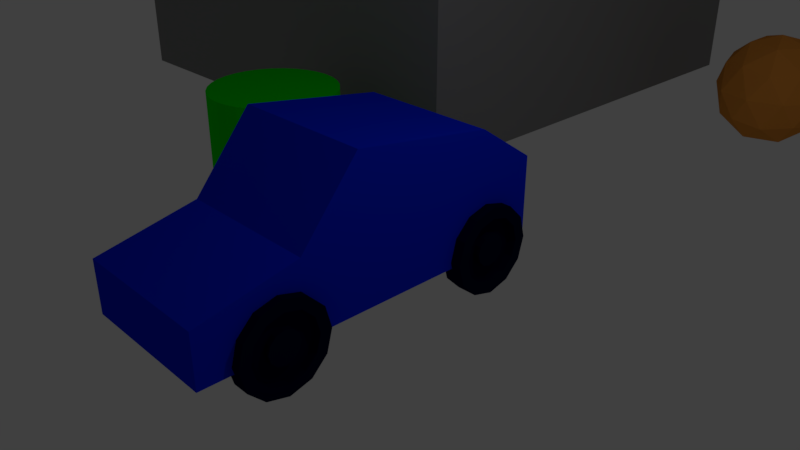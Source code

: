 # Source: Carforexport.blend  (saved by Blender 2.78.0; exported with 4.5.12 LTS)
import bpy
from mathutils import Matrix  # noqa: F401  (used for matrix-valued properties, if any)

bpy.ops.wm.read_factory_settings(use_empty=True)
scene = bpy.context.scene
scene.name = 'Scene'

# ---- collections
col_collection_1 = bpy.data.collections.new('Collection 1'); scene.collection.children.link(col_collection_1)

# ---- materials (node trees are filled in below, after node groups)
mat_building = bpy.data.materials.new('Building')
mat_building.alpha_threshold = 0.0
mat_building.use_transparent_shadow = False
mat_building.diffuse_color = (0.2321, 0.2321, 0.2321, 1.0)
mat_building.roughness = 0.5
mat_ico = bpy.data.materials.new('Ico')
mat_ico.alpha_threshold = 0.0
mat_ico.use_transparent_shadow = False
mat_ico.diffuse_color = (0.8, 0.2978, 0.04875, 1.0)
mat_ico.roughness = 0.5
mat_tree = bpy.data.materials.new('Tree')
mat_tree.alpha_threshold = 0.0
mat_tree.use_transparent_shadow = False
mat_tree.diffuse_color = (0.00133, 0.8, 0.0, 1.0)
mat_tree.roughness = 0.5
mat_bluecar = bpy.data.materials.new('BlueCAr')
mat_bluecar.alpha_threshold = 0.0
mat_bluecar.use_transparent_shadow = False
mat_bluecar.diffuse_color = (0.0, 0.01888, 0.8, 1.0)
mat_bluecar.roughness = 0.5
mat_bluecar.line_color = (0.0, 0.0, 0.0, 1.0)
mat_tyres = bpy.data.materials.new('Tyres')
mat_tyres.alpha_threshold = 0.0
mat_tyres.use_transparent_shadow = False
mat_tyres.diffuse_color = (0.0, 0.002149, 0.02489, 1.0)
mat_tyres.roughness = 0.5
mat_tyres.line_color = (0.0, 0.0, 0.0, 1.0)

# ---- material node trees

# ---- world
world_world = bpy.data.worlds.new('World'); scene.world = world_world
world_world.color = (0.05088, 0.05088, 0.05088)
world_world.use_sun_shadow = False
world_world.sun_shadow_jitter_overblur = 0.0
world_world.cycles.sampling_method = 'MANUAL'

# ---- cameras
cam_camera = bpy.data.cameras.new('Camera')
cam_camera.clip_end = 100.0
cam_camera.lens = 35.0
cam_camera.sensor_width = 32.0
cam_camera.sensor_height = 18.0
cam_camera.ortho_scale = 7.314
cam_camera.dof.focus_distance = 0.0
cam_camera.dof.aperture_fstop = 128.0

# ---- lights
light_lamp = bpy.data.lights.new('Lamp', 'POINT')
light_lamp.transmission_factor = 0.0
light_lamp.cutoff_distance = 30.0
light_lamp.energy = 100.0
light_lamp.shadow_buffer_clip_start = 1.001
light_lamp.shadow_soft_size = 0.1
light_lamp.shadow_maximum_resolution = 0.006
light_lamp.use_absolute_resolution = True

# ---- meshes
me_cube_001 = bpy.data.meshes.new('Cube.001')
me_cube_001.from_pydata([(-1.0, -1.0, -1.0), (-1.0, -1.0, 1.0), (-1.0, 1.0, -1.0), (-1.0, 1.0, 1.0), (1.0, -1.0, -1.0), (1.0, -1.0, 1.0), (1.0, 1.0, -1.0), (1.0, 1.0, 1.0)], [], [(0, 1, 3, 2), (2, 3, 7, 6), (6, 7, 5, 4), (4, 5, 1, 0), (2, 6, 4, 0), (7, 3, 1, 5)])
me_cube_001.materials.append(mat_building)
me_cube_001.use_remesh_preserve_volume = False
me_cube_001.use_remesh_preserve_attributes = False
me_cube_001.use_mirror_vertex_groups = False
me_cube_001.update()
me_icosphere = bpy.data.meshes.new('Icosphere')
me_icosphere.from_pydata([(0.0, 0.0, -1.0), (0.7236, -0.5257, -0.4472), (-0.2764, -0.8506, -0.4472), (-0.8944, 0.0, -0.4472), (-0.2764, 0.8506, -0.4472), (0.7236, 0.5257, -0.4472), (0.2764, -0.8506, 0.4472), (-0.7236, -0.5257, 0.4472), (-0.7236, 0.5257, 0.4472), (0.2764, 0.8506, 0.4472), (0.8944, 0.0, 0.4472), (0.0, 0.0, 1.0), (-0.1625, -0.5, -0.8507), (0.4253, -0.309, -0.8507), (0.2629, -0.809, -0.5257), (0.8506, 0.0, -0.5257), (0.4253, 0.309, -0.8507), (-0.5257, 0.0, -0.8507), (-0.6882, -0.5, -0.5257), (-0.1625, 0.5, -0.8507), (-0.6882, 0.5, -0.5257), (0.2629, 0.809, -0.5257), (0.9511, -0.309, 0.0), (0.9511, 0.309, 0.0), (0.0, -1.0, 0.0), (0.5878, -0.809, 0.0), (-0.9511, -0.309, 0.0), (-0.5878, -0.809, 0.0), (-0.5878, 0.809, 0.0), (-0.9511, 0.309, 0.0), (0.5878, 0.809, 0.0), (0.0, 1.0, 0.0), (0.6882, -0.5, 0.5257), (-0.2629, -0.809, 0.5257), (-0.8506, 0.0, 0.5257), (-0.2629, 0.809, 0.5257), (0.6882, 0.5, 0.5257), (0.1625, -0.5, 0.8507), (0.5257, 0.0, 0.8507), (-0.4253, -0.309, 0.8507), (-0.4253, 0.309, 0.8507), (0.1625, 0.5, 0.8507)], [], [(0, 13, 12), (1, 13, 15), (0, 12, 17), (0, 17, 19), (0, 19, 16), (1, 15, 22), (2, 14, 24), (3, 18, 26), (4, 20, 28), (5, 21, 30), (1, 22, 25), (2, 24, 27), (3, 26, 29), (4, 28, 31), (5, 30, 23), (6, 32, 37), (7, 33, 39), (8, 34, 40), (9, 35, 41), (10, 36, 38), (38, 41, 11), (38, 36, 41), (36, 9, 41), (41, 40, 11), (41, 35, 40), (35, 8, 40), (40, 39, 11), (40, 34, 39), (34, 7, 39), (39, 37, 11), (39, 33, 37), (33, 6, 37), (37, 38, 11), (37, 32, 38), (32, 10, 38), (23, 36, 10), (23, 30, 36), (30, 9, 36), (31, 35, 9), (31, 28, 35), (28, 8, 35), (29, 34, 8), (29, 26, 34), (26, 7, 34), (27, 33, 7), (27, 24, 33), (24, 6, 33), (25, 32, 6), (25, 22, 32), (22, 10, 32), (30, 31, 9), (30, 21, 31), (21, 4, 31), (28, 29, 8), (28, 20, 29), (20, 3, 29), (26, 27, 7), (26, 18, 27), (18, 2, 27), (24, 25, 6), (24, 14, 25), (14, 1, 25), (22, 23, 10), (22, 15, 23), (15, 5, 23), (16, 21, 5), (16, 19, 21), (19, 4, 21), (19, 20, 4), (19, 17, 20), (17, 3, 20), (17, 18, 3), (17, 12, 18), (12, 2, 18), (15, 16, 5), (15, 13, 16), (13, 0, 16), (12, 14, 2), (12, 13, 14), (13, 1, 14)])
me_icosphere.materials.append(mat_ico)
me_icosphere.use_remesh_preserve_volume = False
me_icosphere.use_remesh_preserve_attributes = False
me_icosphere.use_mirror_vertex_groups = False
me_icosphere.update()
me_cylinder = bpy.data.meshes.new('Cylinder')
me_cylinder.from_pydata([(0.0, 1.0, -1.0), (0.0, 1.0, 1.0), (0.1951, 0.9808, -1.0), (0.1951, 0.9808, 1.0), (0.3827, 0.9239, -1.0), (0.3827, 0.9239, 1.0), (0.5556, 0.8315, -1.0), (0.5556, 0.8315, 1.0), (0.7071, 0.7071, -1.0), (0.7071, 0.7071, 1.0), (0.8315, 0.5556, -1.0), (0.8315, 0.5556, 1.0), (0.9239, 0.3827, -1.0), (0.9239, 0.3827, 1.0), (0.9808, 0.1951, -1.0), (0.9808, 0.1951, 1.0), (1.0, 7.55e-08, -1.0), (1.0, 7.55e-08, 1.0), (0.9808, -0.1951, -1.0), (0.9808, -0.1951, 1.0), (0.9239, -0.3827, -1.0), (0.9239, -0.3827, 1.0), (0.8315, -0.5556, -1.0), (0.8315, -0.5556, 1.0), (0.7071, -0.7071, -1.0), (0.7071, -0.7071, 1.0), (0.5556, -0.8315, -1.0), (0.5556, -0.8315, 1.0), (0.3827, -0.9239, -1.0), (0.3827, -0.9239, 1.0), (0.1951, -0.9808, -1.0), (0.1951, -0.9808, 1.0), (-3.258e-07, -1.0, -1.0), (-3.258e-07, -1.0, 1.0), (-0.1951, -0.9808, -1.0), (-0.1951, -0.9808, 1.0), (-0.3827, -0.9239, -1.0), (-0.3827, -0.9239, 1.0), (-0.5556, -0.8315, -1.0), (-0.5556, -0.8315, 1.0), (-0.7071, -0.7071, -1.0), (-0.7071, -0.7071, 1.0), (-0.8315, -0.5556, -1.0), (-0.8315, -0.5556, 1.0), (-0.9239, -0.3827, -1.0), (-0.9239, -0.3827, 1.0), (-0.9808, -0.1951, -1.0), (-0.9808, -0.1951, 1.0), (-1.0, 9.656e-07, -1.0), (-1.0, 9.656e-07, 1.0), (-0.9808, 0.1951, -1.0), (-0.9808, 0.1951, 1.0), (-0.9239, 0.3827, -1.0), (-0.9239, 0.3827, 1.0), (-0.8315, 0.5556, -1.0), (-0.8315, 0.5556, 1.0), (-0.7071, 0.7071, -1.0), (-0.7071, 0.7071, 1.0), (-0.5556, 0.8315, -1.0), (-0.5556, 0.8315, 1.0), (-0.3827, 0.9239, -1.0), (-0.3827, 0.9239, 1.0), (-0.1951, 0.9808, -1.0), (-0.1951, 0.9808, 1.0)], [], [(0, 1, 3, 2), (2, 3, 5, 4), (4, 5, 7, 6), (6, 7, 9, 8), (8, 9, 11, 10), (10, 11, 13, 12), (12, 13, 15, 14), (14, 15, 17, 16), (16, 17, 19, 18), (18, 19, 21, 20), (20, 21, 23, 22), (22, 23, 25, 24), (24, 25, 27, 26), (26, 27, 29, 28), (28, 29, 31, 30), (30, 31, 33, 32), (32, 33, 35, 34), (34, 35, 37, 36), (36, 37, 39, 38), (38, 39, 41, 40), (40, 41, 43, 42), (42, 43, 45, 44), (44, 45, 47, 46), (46, 47, 49, 48), (48, 49, 51, 50), (50, 51, 53, 52), (52, 53, 55, 54), (54, 55, 57, 56), (56, 57, 59, 58), (58, 59, 61, 60), (3, 1, 63, 61, 59, 57, 55, 53, 51, 49, 47, 45, 43, 41, 39, 37, 35, 33, 31, 29, 27, 25, 23, 21, 19, 17, 15, 13, 11, 9, 7, 5), (60, 61, 63, 62), (62, 63, 1, 0), (0, 2, 4, 6, 8, 10, 12, 14, 16, 18, 20, 22, 24, 26, 28, 30, 32, 34, 36, 38, 40, 42, 44, 46, 48, 50, 52, 54, 56, 58, 60, 62)])
me_cylinder.materials.append(mat_tree)
me_cylinder.use_remesh_preserve_volume = False
me_cylinder.use_remesh_preserve_attributes = False
me_cylinder.use_mirror_vertex_groups = False
me_cylinder.update()
me_cube = bpy.data.meshes.new('Cube')
me_cube.from_pydata([(1.0, -1.0, -1.0), (1.0, -1.0, 1.0), (-1.0, -1.0, 1.0), (-1.0, -1.0, -1.0), (1.0, 0.7069, -1.0), (1.0, 1.0, 1.0), (-1.0, 1.0, 1.0), (-1.0, 0.7069, -1.0), (1.0, -1.0, 1.811), (-1.0, -1.0, 1.811), (1.0, 0.01535, 1.811), (-1.0, 0.01535, 1.811), (1.0, -1.0, 3.167), (-1.0, -1.0, 3.167), (1.0, -0.2802, 3.167), (-1.0, -0.2802, 3.167), (1.0, -1.0, -1.849), (-1.0, -1.0, -1.849), (1.0, 0.1379, -1.849), (-1.0, 0.1379, -1.849)], [], [(0, 1, 2, 3), (4, 7, 6, 5), (0, 4, 5, 1), (1, 5, 10, 8), (2, 6, 7, 3), (4, 0, 16, 18), (10, 11, 15, 14), (2, 1, 8, 9), (5, 6, 11, 10), (6, 2, 9, 11), (12, 14, 15, 13), (8, 10, 14, 12), (11, 9, 13, 15), (9, 8, 12, 13), (18, 16, 17, 19), (7, 4, 18, 19), (3, 7, 19, 17), (0, 3, 17, 16)])
me_cube.materials.append(mat_bluecar)
me_cube.use_remesh_preserve_volume = False
me_cube.use_remesh_preserve_attributes = False
me_cube.use_mirror_vertex_groups = False
me_cube.update()
me_rear_wheel = bpy.data.meshes.new('Rear Wheel')
me_rear_wheel.from_pydata([(1.192e-07, 7.927e-08, -0.611), (1.192e-07, 0.3055, -0.5291), (1.192e-07, 0.5291, -0.3055), (1.192e-07, 0.611, -3.38e-07), (1.192e-07, 0.5291, 0.3055), (1.192e-07, 0.3055, 0.5291), (1.192e-07, 3.38e-07, 0.611), (1.192e-07, -0.3055, 0.5291), (1.192e-07, -0.5291, 0.3055), (1.192e-07, -0.611, 3.38e-07), (1.192e-07, -0.5291, -0.3055), (1.192e-07, -0.3055, -0.5291), (0.2329, 0.2252, -0.39), (0.2329, 1.65e-07, -0.4504), (0.2329, 0.39, -0.2252), (0.2329, 0.4504, -3.118e-07), (0.2329, 0.39, 0.2252), (0.2329, 0.2252, 0.39), (0.2329, 3.118e-07, 0.4504), (0.2329, -0.2252, 0.39), (0.2329, -0.39, 0.2252), (0.2329, -0.4504, 3.118e-07), (0.2329, -0.39, -0.2252), (0.2329, -0.2252, -0.39), (0.2329, 0.3055, -0.5291), (0.2329, 7.927e-08, -0.611), (0.2329, 0.5291, -0.3055), (0.2329, 0.611, -3.38e-07), (0.2329, 0.5291, 0.3055), (0.2329, 0.3055, 0.5291), (0.2329, 3.38e-07, 0.611), (0.2329, -0.3055, 0.5291), (0.2329, -0.5291, 0.3055), (0.2329, -0.611, 3.38e-07), (0.2329, -0.5291, -0.3055), (0.2329, -0.3055, -0.5291), (0.1279, 0.1112, -0.1926), (0.1279, 3.214e-07, -0.2224), (0.1279, 0.1926, -0.1112), (0.1279, 0.2224, -2.746e-07), (0.1279, 0.1926, 0.1112), (0.1279, 0.1112, 0.1926), (0.1279, 2.746e-07, 0.2224), (0.1279, -0.1112, 0.1926), (0.1279, -0.1926, 0.1112), (0.1279, -0.2224, 3.623e-08), (0.1279, -0.1926, -0.1112), (0.1279, -0.1112, -0.1926), (0.1279, 0.2252, -0.39), (0.1279, 1.65e-07, -0.4504), (0.1279, 0.39, -0.2252), (0.1279, 0.4504, -3.118e-07), (0.1279, 0.39, 0.2252), (0.1279, 0.2252, 0.39), (0.1279, 3.118e-07, 0.4504), (0.1279, -0.2252, 0.39), (0.1279, -0.39, 0.2252), (0.1279, -0.4504, 3.118e-07), (0.1279, -0.39, -0.2252), (0.1279, -0.2252, -0.39), (0.2054, 0.1112, -0.1926), (0.2054, 3.214e-07, -0.2224), (0.2054, 0.1926, -0.1112), (0.2054, 0.2224, -2.746e-07), (0.2054, 0.1926, 0.1112), (0.2054, 0.1112, 0.1926), (0.2054, 2.746e-07, 0.2224), (0.2054, -0.1112, 0.1926), (0.2054, -0.1926, 0.1112), (0.2054, -0.2224, 3.623e-08), (0.2054, -0.1926, -0.1112), (0.2054, -0.1112, -0.1926)], [], [(1, 0, 11, 10, 9, 8, 7, 6, 5, 4, 3, 2), (17, 18, 54, 53), (7, 8, 32, 31), (4, 5, 29, 28), (11, 0, 25, 35), (1, 2, 26, 24), (8, 9, 33, 32), (5, 6, 30, 29), (2, 3, 27, 26), (9, 10, 34, 33), (6, 7, 31, 30), (3, 4, 28, 27), (10, 11, 35, 34), (0, 1, 24, 25), (12, 13, 25, 24), (14, 12, 24, 26), (15, 14, 26, 27), (16, 15, 27, 28), (17, 16, 28, 29), (18, 17, 29, 30), (19, 18, 30, 31), (20, 19, 31, 32), (21, 20, 32, 33), (22, 21, 33, 34), (23, 22, 34, 35), (13, 23, 35, 25), (44, 45, 69, 68), (14, 15, 51, 50), (21, 22, 58, 57), (18, 19, 55, 54), (15, 16, 52, 51), (22, 23, 59, 58), (13, 12, 48, 49), (19, 20, 56, 55), (16, 17, 53, 52), (23, 13, 49, 59), (12, 14, 50, 48), (20, 21, 57, 56), (36, 37, 49, 48), (38, 36, 48, 50), (39, 38, 50, 51), (40, 39, 51, 52), (41, 40, 52, 53), (42, 41, 53, 54), (43, 42, 54, 55), (44, 43, 55, 56), (45, 44, 56, 57), (46, 45, 57, 58), (47, 46, 58, 59), (37, 47, 59, 49), (60, 62, 63, 64, 65, 66, 67, 68, 69, 70, 71, 61), (41, 42, 66, 65), (38, 39, 63, 62), (45, 46, 70, 69), (42, 43, 67, 66), (39, 40, 64, 63), (46, 47, 71, 70), (37, 36, 60, 61), (43, 44, 68, 67), (40, 41, 65, 64), (47, 37, 61, 71), (36, 38, 62, 60)])
me_rear_wheel.materials.append(mat_tyres)
me_rear_wheel.use_remesh_preserve_volume = False
me_rear_wheel.use_remesh_preserve_attributes = False
me_rear_wheel.use_mirror_vertex_groups = False
me_rear_wheel.update()
me_front_wheel = bpy.data.meshes.new('Front Wheel')
me_front_wheel.from_pydata([(1.192e-07, -3.994e-08, -0.611), (1.192e-07, 0.3055, -0.5291), (1.192e-07, 0.5291, -0.3055), (1.192e-07, 0.611, -3.38e-07), (1.192e-07, 0.5291, 0.3055), (1.192e-07, 0.3055, 0.5291), (1.192e-07, 2.188e-07, 0.611), (1.192e-07, -0.3055, 0.5291), (1.192e-07, -0.5291, 0.3055), (1.192e-07, -0.611, 3.38e-07), (1.192e-07, -0.5291, -0.3055), (1.192e-07, -0.3055, -0.5291), (0.2329, 0.2252, -0.39), (0.2329, 4.584e-08, -0.4504), (0.2329, 0.39, -0.2252), (0.2329, 0.4504, -3.118e-07), (0.2329, 0.39, 0.2252), (0.2329, 0.2252, 0.39), (0.2329, 1.926e-07, 0.4504), (0.2329, -0.2252, 0.39), (0.2329, -0.39, 0.2252), (0.2329, -0.4504, 3.118e-07), (0.2329, -0.39, -0.2252), (0.2329, -0.2252, -0.39), (0.2329, 0.3055, -0.5291), (0.2329, -3.994e-08, -0.611), (0.2329, 0.5291, -0.3055), (0.2329, 0.611, -3.38e-07), (0.2329, 0.5291, 0.3055), (0.2329, 0.3055, 0.5291), (0.2329, 2.188e-07, 0.611), (0.2329, -0.3055, 0.5291), (0.2329, -0.5291, 0.3055), (0.2329, -0.611, 3.38e-07), (0.2329, -0.5291, -0.3055), (0.2329, -0.3055, -0.5291), (0.1279, 0.1112, -0.1926), (0.1279, 2.022e-07, -0.2224), (0.1279, 0.1926, -0.1112), (0.1279, 0.2224, -2.746e-07), (0.1279, 0.1926, 0.1112), (0.1279, 0.1112, 0.1926), (0.1279, 1.554e-07, 0.2224), (0.1279, -0.1112, 0.1926), (0.1279, -0.1926, 0.1112), (0.1279, -0.2224, 3.623e-08), (0.1279, -0.1926, -0.1112), (0.1279, -0.1112, -0.1926), (0.1279, 0.2252, -0.39), (0.1279, 4.584e-08, -0.4504), (0.1279, 0.39, -0.2252), (0.1279, 0.4504, -3.118e-07), (0.1279, 0.39, 0.2252), (0.1279, 0.2252, 0.39), (0.1279, 1.926e-07, 0.4504), (0.1279, -0.2252, 0.39), (0.1279, -0.39, 0.2252), (0.1279, -0.4504, 3.118e-07), (0.1279, -0.39, -0.2252), (0.1279, -0.2252, -0.39), (0.2054, 0.1112, -0.1926), (0.2054, 2.022e-07, -0.2224), (0.2054, 0.1926, -0.1112), (0.2054, 0.2224, -2.746e-07), (0.2054, 0.1926, 0.1112), (0.2054, 0.1112, 0.1926), (0.2054, 1.554e-07, 0.2224), (0.2054, -0.1112, 0.1926), (0.2054, -0.1926, 0.1112), (0.2054, -0.2224, 3.623e-08), (0.2054, -0.1926, -0.1112), (0.2054, -0.1112, -0.1926)], [], [(1, 0, 11, 10, 9, 8, 7, 6, 5, 4, 3, 2), (17, 18, 54, 53), (7, 8, 32, 31), (4, 5, 29, 28), (11, 0, 25, 35), (1, 2, 26, 24), (8, 9, 33, 32), (5, 6, 30, 29), (2, 3, 27, 26), (9, 10, 34, 33), (6, 7, 31, 30), (3, 4, 28, 27), (10, 11, 35, 34), (0, 1, 24, 25), (12, 13, 25, 24), (14, 12, 24, 26), (15, 14, 26, 27), (16, 15, 27, 28), (17, 16, 28, 29), (18, 17, 29, 30), (19, 18, 30, 31), (20, 19, 31, 32), (21, 20, 32, 33), (22, 21, 33, 34), (23, 22, 34, 35), (13, 23, 35, 25), (44, 45, 69, 68), (14, 15, 51, 50), (21, 22, 58, 57), (18, 19, 55, 54), (15, 16, 52, 51), (22, 23, 59, 58), (13, 12, 48, 49), (19, 20, 56, 55), (16, 17, 53, 52), (23, 13, 49, 59), (12, 14, 50, 48), (20, 21, 57, 56), (36, 37, 49, 48), (38, 36, 48, 50), (39, 38, 50, 51), (40, 39, 51, 52), (41, 40, 52, 53), (42, 41, 53, 54), (43, 42, 54, 55), (44, 43, 55, 56), (45, 44, 56, 57), (46, 45, 57, 58), (47, 46, 58, 59), (37, 47, 59, 49), (60, 62, 63, 64, 65, 66, 67, 68, 69, 70, 71, 61), (41, 42, 66, 65), (38, 39, 63, 62), (45, 46, 70, 69), (42, 43, 67, 66), (39, 40, 64, 63), (46, 47, 71, 70), (37, 36, 60, 61), (43, 44, 68, 67), (40, 41, 65, 64), (47, 37, 61, 71), (36, 38, 62, 60)])
me_front_wheel.materials.append(mat_tyres)
me_front_wheel.use_remesh_preserve_volume = False
me_front_wheel.use_remesh_preserve_attributes = False
me_front_wheel.use_mirror_vertex_groups = False
me_front_wheel.update()

# ---- objects
ob_cube = bpy.data.objects.new('Cube', me_cube_001)
ob_icosphere = bpy.data.objects.new('Icosphere', me_icosphere)
ob_cylinder = bpy.data.objects.new('Cylinder', me_cylinder)
ob_car = bpy.data.objects.new('Car', me_cube)
ob_rear_wheel = bpy.data.objects.new('Rear Wheel', me_rear_wheel)
ob_front_wheel = bpy.data.objects.new('Front Wheel', me_front_wheel)
ob_lamp = bpy.data.objects.new('Lamp', light_lamp)
ob_camera = bpy.data.objects.new('Camera', cam_camera)

# ---- transforms, parenting, visibility, modifiers, constraints
ob_cube.location = (-5.551, 6.774, 4.235)
ob_cube.scale = (4.202, 4.202, 4.202)
ob_cube.lineart.crease_threshold = 0.0
ob_icosphere.location = (0.8796, 9.135, 0.4161)
ob_icosphere.lineart.crease_threshold = 0.0
ob_cylinder.location = (-3.025, 0.7886, 0.3525)
ob_cylinder.lineart.crease_threshold = 0.0
ob_car.location = (0.0, 0.0, 1.0)
ob_car.rotation_euler = (1.571, -0.0, 0.0)
ob_car.lock_rotations_4d = False
ob_car.empty_display_type = 'ARROWS'
ob_car.lineart.crease_threshold = 0.0
ob_rear_wheel.parent = ob_car
ob_rear_wheel.matrix_parent_inverse = Matrix(((1.0, 0.0, 0.0, 0.0), (0.0, 1.0, 0.0, 0.0), (0.0, 0.0, 1.0, -1.0), (0.0, 0.0, 0.0, 1.0)))
ob_rear_wheel.location = (0.8618, -0.9097, -0.08067)
ob_rear_wheel.scale = (1.226, 1.0, 1.0)
ob_rear_wheel.lock_rotations_4d = False
ob_rear_wheel.empty_display_type = 'ARROWS'
ob_rear_wheel.lineart.crease_threshold = 0.0
_m = ob_rear_wheel.modifiers.new('Mirror', 'MIRROR')
_m.mirror_object = ob_car
ob_front_wheel.parent = ob_car
ob_front_wheel.matrix_parent_inverse = Matrix(((1.0, 0.0, 0.0, 0.0), (0.0, 1.0, 0.0, 0.0), (0.0, 0.0, 1.0, -1.0), (0.0, 0.0, 0.0, 1.0)))
ob_front_wheel.location = (0.8821, -0.9097, 3.134)
ob_front_wheel.lock_rotations_4d = False
ob_front_wheel.empty_display_type = 'ARROWS'
ob_front_wheel.lineart.crease_threshold = 0.0
_m = ob_front_wheel.modifiers.new('Mirror', 'MIRROR')
_m.mirror_object = ob_car
ob_lamp.location = (4.076, 1.005, 5.904)
ob_lamp.rotation_euler = (0.6503, 0.05522, 1.866)
ob_lamp.lock_rotations_4d = False
ob_lamp.empty_display_type = 'ARROWS'
ob_lamp.color = (0.0, 0.0, 0.0, 0.0)
ob_lamp.lineart.crease_threshold = 0.0
ob_camera.location = (7.481, -6.508, 5.344)
ob_camera.rotation_euler = (1.109, 0.0, 0.8149)
ob_camera.lock_rotations_4d = False
ob_camera.empty_display_type = 'ARROWS'
ob_camera.color = (0.0, 0.0, 0.0, 0.0)
ob_camera.display_type = 'WIRE'
ob_camera.lineart.crease_threshold = 0.0

# ---- collection membership
col_collection_1.objects.link(ob_cube)
col_collection_1.objects.link(ob_icosphere)
col_collection_1.objects.link(ob_cylinder)
col_collection_1.objects.link(ob_car)
col_collection_1.objects.link(ob_rear_wheel)
col_collection_1.objects.link(ob_front_wheel)
col_collection_1.objects.link(ob_lamp)
col_collection_1.objects.link(ob_camera)

# ---- scene / render settings (as saved in the file)
scene.camera = ob_camera
scene.frame_start = 1; scene.frame_end = 250; scene.frame_set(1)
scene.render.engine = 'BLENDER_EEVEE_NEXT'
scene.render.resolution_percentage = 50
scene.render.dither_intensity = 0.0
scene.cycles.use_denoising = False
scene.cycles.samples = 128
scene.cycles.sampling_pattern = 'TABULATED_SOBOL'
scene.cycles.light_sampling_threshold = 0.0
scene.cycles.use_adaptive_sampling = False
scene.cycles.use_light_tree = False
scene.cycles.blur_glossy = 0.0
scene.cycles.sample_clamp_indirect = 0.0
scene.view_settings.view_transform = 'Standard'
bpy.context.view_layer.update()
